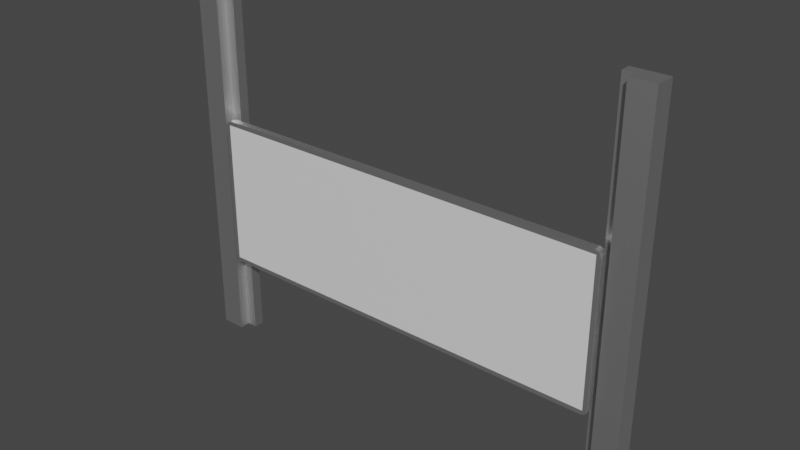 # Source: board.blend  (saved by Blender 3.1.7; exported with 4.5.12 LTS)
import bpy
from mathutils import Matrix  # noqa: F401  (used for matrix-valued properties, if any)

bpy.ops.wm.read_factory_settings(use_empty=True)
scene = bpy.context.scene
scene.name = 'Scene'

# ---- collections
col_collection = bpy.data.collections.new('Collection'); scene.collection.children.link(col_collection)

# ---- materials (node trees are filled in below, after node groups)
mat_metal = bpy.data.materials.new('metal')
mat_metal.use_transparent_shadow = False
mat_metal.diffuse_color = (0.5372, 0.5372, 0.5372, 1.0)
mat_board = bpy.data.materials.new('board')
mat_board.use_transparent_shadow = False
mat_board.diffuse_color = (1.0, 1.0, 1.0, 1.0)

# ---- material node trees
mat_metal.use_nodes = True; mat_metal.node_tree.nodes.clear()
_N = mat_metal.node_tree.nodes; _L = mat_metal.node_tree.links
n0 = _N.new('ShaderNodeBsdfPrincipled'); n0.name = 'Principled BSDF'; n0.location = (10, 300)
n0.distribution = 'GGX'
n0.subsurface_method = 'RANDOM_WALK_SKIN'
n0.inputs[1].default_value = 1.0
n0.inputs[3].default_value = 1.45
n0.inputs[27].default_value = (0.0, 0.0, 0.0, 1.0)
n0.inputs[28].default_value = 1.0
n1 = _N.new('ShaderNodeOutputMaterial'); n1.name = 'Material Output'; n1.location = (300, 300)
_L.new(n0.outputs[0], n1.inputs[0])
n1.is_active_output = True
mat_board.use_nodes = True; mat_board.node_tree.nodes.clear()
_N = mat_board.node_tree.nodes; _L = mat_board.node_tree.links
n0 = _N.new('ShaderNodeBsdfPrincipled'); n0.name = 'Principled BSDF'; n0.location = (10, 300)
n0.distribution = 'GGX'
n0.subsurface_method = 'RANDOM_WALK_SKIN'
n0.inputs[2].default_value = 0.1
n0.inputs[3].default_value = 1.45
n0.inputs[27].default_value = (0.0, 0.0, 0.0, 1.0)
n0.inputs[28].default_value = 1.0
n1 = _N.new('ShaderNodeOutputMaterial'); n1.name = 'Material Output'; n1.location = (300, 300)
_L.new(n0.outputs[0], n1.inputs[0])
n1.is_active_output = True

# ---- world
world_world = bpy.data.worlds.new('World'); scene.world = world_world
world_world.use_nodes = True; world_world.node_tree.nodes.clear()
_N = world_world.node_tree.nodes; _L = world_world.node_tree.links
n0 = _N.new('ShaderNodeOutputWorld'); n0.name = 'World Output'; n0.location = (300, 300)
n1 = _N.new('ShaderNodeBackground'); n1.name = 'Background'; n1.location = (10, 300)
n1.inputs[0].default_value = (0.05088, 0.05088, 0.05088, 1.0)
_L.new(n1.outputs[0], n0.inputs[0])
n0.is_active_output = True
world_world.color = (0.05088, 0.05088, 0.05088)
world_world.use_sun_shadow = False
world_world.sun_shadow_jitter_overblur = 0.0

# ---- meshes
me_cube_003 = bpy.data.meshes.new('Cube.003')
me_cube_003.from_pydata([(-1.455, -0.1084, 1.682), (-1.455, -0.1084, 0.6468), (1.455, -0.1084, 0.6468), (1.455, -0.1084, 1.682), (-1.486, -0.05837, 1.672), (-1.445, -0.05837, 1.714), (-1.474, -0.05837, 1.702), (-1.445, -0.05837, 0.6154), (-1.486, -0.05837, 0.6566), (-1.474, -0.05837, 0.6274), (1.486, -0.05837, 0.6566), (1.445, -0.05837, 0.6154), (1.474, -0.05837, 0.6274), (1.445, -0.05837, 1.714), (1.486, -0.05837, 1.672), (1.474, -0.05837, 1.702), (-1.486, -0.1084, 0.6566), (-1.445, -0.1084, 0.6154), (-1.474, -0.1084, 0.6274), (-1.445, -0.1084, 1.714), (-1.486, -0.1084, 1.672), (-1.474, -0.1084, 1.702), (1.486, -0.1084, 1.672), (1.445, -0.1084, 1.714), (1.474, -0.1084, 1.702), (1.445, -0.1084, 0.6154), (1.486, -0.1084, 0.6566), (1.474, -0.1084, 0.6274), (1.447, 0.06651, 0.0), (1.447, 0.06651, 2.704), (1.695, -0.08347, 0.0), (1.695, -0.08347, 2.704), (1.695, 0.06651, 0.0), (1.695, 0.06651, 2.704), (1.522, -0.08347, 0.0), (1.447, -0.00754, 0.0), (1.522, -0.007539, 0.0), (1.447, -0.00754, 2.704), (1.522, -0.08347, 2.704), (1.522, -0.007539, 2.704), (-1.447, 0.06651, 0.0), (-1.447, 0.06651, 2.704), (-1.695, -0.08347, 0.0), (-1.695, -0.08347, 2.704), (-1.695, 0.06651, 0.0), (-1.695, 0.06651, 2.704), (-1.522, -0.08347, 0.0), (-1.447, -0.00754, 0.0), (-1.522, -0.007539, 0.0), (-1.447, -0.00754, 2.704), (-1.522, -0.08347, 2.704), (-1.522, -0.007539, 2.704)], [], [(13, 5, 19, 23), (16, 20, 4, 8), (1, 0, 20, 16), (2, 3, 0, 1), (10, 14, 22, 26), (7, 11, 25, 17), (2, 1, 17, 25), (0, 3, 23, 19), (3, 2, 26, 22), (16, 18, 1), (18, 17, 1), (19, 21, 0), (21, 20, 0), (22, 24, 3), (24, 23, 3), (25, 27, 2), (27, 26, 2), (19, 5, 6, 21), (21, 6, 4, 20), (7, 17, 18, 9), (9, 18, 16, 8), (25, 11, 12, 27), (27, 12, 10, 26), (13, 23, 24, 15), (15, 24, 22, 14), (7, 9, 8, 4, 6, 5, 13, 15, 14, 10, 12, 11), (30, 31, 38, 34), (28, 29, 33, 32), (32, 33, 31, 30), (33, 29, 37, 39, 38, 31), (35, 37, 29, 28), (34, 38, 39, 36), (36, 39, 37, 35), (28, 32, 30, 34, 36, 35), (42, 46, 50, 43), (40, 44, 45, 41), (44, 42, 43, 45), (45, 43, 50, 51, 49, 41), (47, 40, 41, 49), (46, 48, 51, 50), (48, 47, 49, 51), (40, 47, 48, 46, 42, 44)])
me_cube_003.polygons.foreach_set('material_index', [0, 0, 0, 1, 0, 0, 0, 0, 0, 0, 0, 0, 0, 0, 0, 0, 0, 0, 0, 0, 0, 0, 0, 0, 0, 0, 0, 0, 0, 0, 0, 0, 0, 0, 0, 0, 0, 0, 0, 0, 0, 0])
_uv = me_cube_003.uv_layers.new(name='UVMap')
_uv.uv.foreach_set('vector', [0.6281, 0.5, 0.8719, 0.5, 0.8719, 0.75, 0.6281, 0.75, 0.3832, 0.0, 0.6168, 0.0, 0.6168, 0.25, 0.3832, 0.25, 0.3813, 0.9977, 0.6192, 0.9978, 0.6168, 1.0, 0.3832, 1.0, 0.3813, 0.7523, 0.6187, 0.7523, 0.6187, 0.9977, 0.3813, 0.9977, 0.3832, 0.5, 0.6168, 0.5, 0.6168, 0.75, 0.3832, 0.75, 0.1281, 0.5, 0.3719, 0.5, 0.3719, 0.75, 0.1281, 0.75, 0.3813, 0.7523, 0.3808, 0.9978, 0.375, 0.9969, 0.375, 0.7531, 0.6187, 0.9977, 0.6192, 0.7522, 0.625, 0.7531, 0.625, 0.9969, 0.6187, 0.7523, 0.3808, 0.7522, 0.3832, 0.75, 0.6168, 0.75, 0.3832, 1.0, 0.3774, 0.9991, 0.3808, 0.9978, 0.3774, 0.9991, 0.375, 0.9969, 0.3808, 0.9978, 0.625, 0.9969, 0.6226, 0.9991, 0.6192, 0.9978, 0.6226, 0.9991, 0.6168, 1.0, 0.6192, 0.9978, 0.6168, 0.75, 0.6226, 0.7509, 0.6192, 0.7522, 0.6226, 0.7509, 0.6209, 0.7515, 0.6192, 0.7522, 0.375, 0.7531, 0.3774, 0.7509, 0.3808, 0.7522, 0.3774, 0.7509, 0.3791, 0.7515, 0.3808, 0.7522, 0.8719, 0.75, 0.8719, 0.5, 0.875, 0.5, 0.875, 0.75, 0.625, 0.0, 0.625, 0.25, 0.6168, 0.25, 0.6168, 0.0, 0.1281, 0.5, 0.1281, 0.75, 0.125, 0.75, 0.125, 0.5, 0.375, 0.25, 0.375, 0.0, 0.3832, 0.0, 0.3832, 0.25, 0.3719, 0.75, 0.3719, 0.5, 0.375, 0.5, 0.375, 0.75, 0.375, 0.75, 0.375, 0.5, 0.3832, 0.5, 0.3832, 0.75, 0.6281, 0.5, 0.6281, 0.75, 0.625, 0.75, 0.625, 0.5, 0.625, 0.5, 0.625, 0.75, 0.6168, 0.75, 0.6168, 0.5, 0.375, 0.2531, 0.3774, 0.2509, 0.3832, 0.25, 0.6168, 0.25, 0.6226, 0.2509, 0.625, 0.2531, 0.625, 0.4969, 0.6226, 0.4991, 0.6168, 0.5, 0.3832, 0.5, 0.3774, 0.4991, 0.375, 0.4969, 0.375, 0.75, 0.625, 0.75, 0.625, 0.9236, 0.375, 0.9236, 0.375, 0.25, 0.625, 0.25, 0.625, 0.5, 0.375, 0.5, 0.375, 0.5, 0.625, 0.5, 0.625, 0.75, 0.375, 0.75, 0.625, 0.5, 0.875, 0.5, 0.875, 0.6234, 0.8526, 0.7129, 0.7986, 0.75, 0.625, 0.75, 0.375, 0.1266, 0.625, 0.1266, 0.625, 0.25, 0.375, 0.25, 0.375, 0.9236, 0.625, 0.9236, 0.625, 1.0, 0.375, 1.0, 0.375, 0.0, 0.625, 0.0, 0.625, 0.1266, 0.375, 0.1266, 0.125, 0.5, 0.375, 0.5, 0.375, 0.75, 0.2014, 0.75, 0.1474, 0.7129, 0.125, 0.6234, 0.375, 0.75, 0.375, 0.9236, 0.625, 0.9236, 0.625, 0.75, 0.375, 0.25, 0.375, 0.5, 0.625, 0.5, 0.625, 0.25, 0.375, 0.5, 0.375, 0.75, 0.625, 0.75, 0.625, 0.5, 0.625, 0.5, 0.625, 0.75, 0.7986, 0.75, 0.8526, 0.7129, 0.875, 0.6234, 0.875, 0.5, 0.375, 0.1266, 0.375, 0.25, 0.625, 0.25, 0.625, 0.1266, 0.375, 0.9236, 0.375, 1.0, 0.625, 1.0, 0.625, 0.9236, 0.375, 0.0, 0.375, 0.1266, 0.625, 0.1266, 0.625, 0.0, 0.125, 0.5, 0.125, 0.6234, 0.1474, 0.7129, 0.2014, 0.75, 0.375, 0.75, 0.375, 0.5])
me_cube_003.materials.append(mat_metal)
me_cube_003.materials.append(mat_board)
me_cube_003.use_remesh_fix_poles = True
me_cube_003.use_remesh_preserve_attributes = False
me_cube_003.use_mirror_x = True
me_cube_003.update()

# ---- objects
ob_board = bpy.data.objects.new('board', me_cube_003)

# ---- transforms, parenting, visibility, modifiers, constraints
ob_board.location = (0.0, 0.0, 0.0)
ob_board.use_mesh_mirror_x = True

# ---- collection membership
col_collection.objects.link(ob_board)

# ---- scene / render settings (as saved in the file)
scene.frame_start = 1; scene.frame_end = 250; scene.frame_set(1)
scene.render.engine = 'BLENDER_EEVEE_NEXT'
scene.render.image_settings.file_format = 'FFMPEG'
scene.render.image_settings.color_mode = 'RGB'
scene.render.fps = 30
scene.cycles.use_denoising = False
scene.cycles.sampling_pattern = 'TABULATED_SOBOL'
scene.cycles.use_light_tree = False
scene.view_settings.view_transform = 'Filmic'
bpy.context.view_layer.update()

# ---- added for rendering (the .blend has no active camera and no usable light): camera, sun
cam_auto = bpy.data.cameras.new('AutoCamera')
cam_auto.lens = 50.0
cam_auto.sensor_width = 36.0
cam_auto.clip_end = 1000.0
ob_auto_camera = bpy.data.objects.new('AutoCamera', cam_auto)
scene.collection.objects.link(ob_auto_camera)
ob_auto_camera.location = (4.01529, -4.83928, 4.56409)
ob_auto_camera.rotation_euler = (1.09748, -7.21219e-08, 0.694738)
scene.camera = ob_auto_camera
light_auto_sun = bpy.data.lights.new('AutoSun', 'SUN')
light_auto_sun.energy = 3.0
light_auto_sun.angle = 0.0523599
ob_auto_sun = bpy.data.objects.new('AutoSun', light_auto_sun)
scene.collection.objects.link(ob_auto_sun)
ob_auto_sun.rotation_euler = (0.872665, 0.174533, 0.523599)
bpy.context.view_layer.update()
